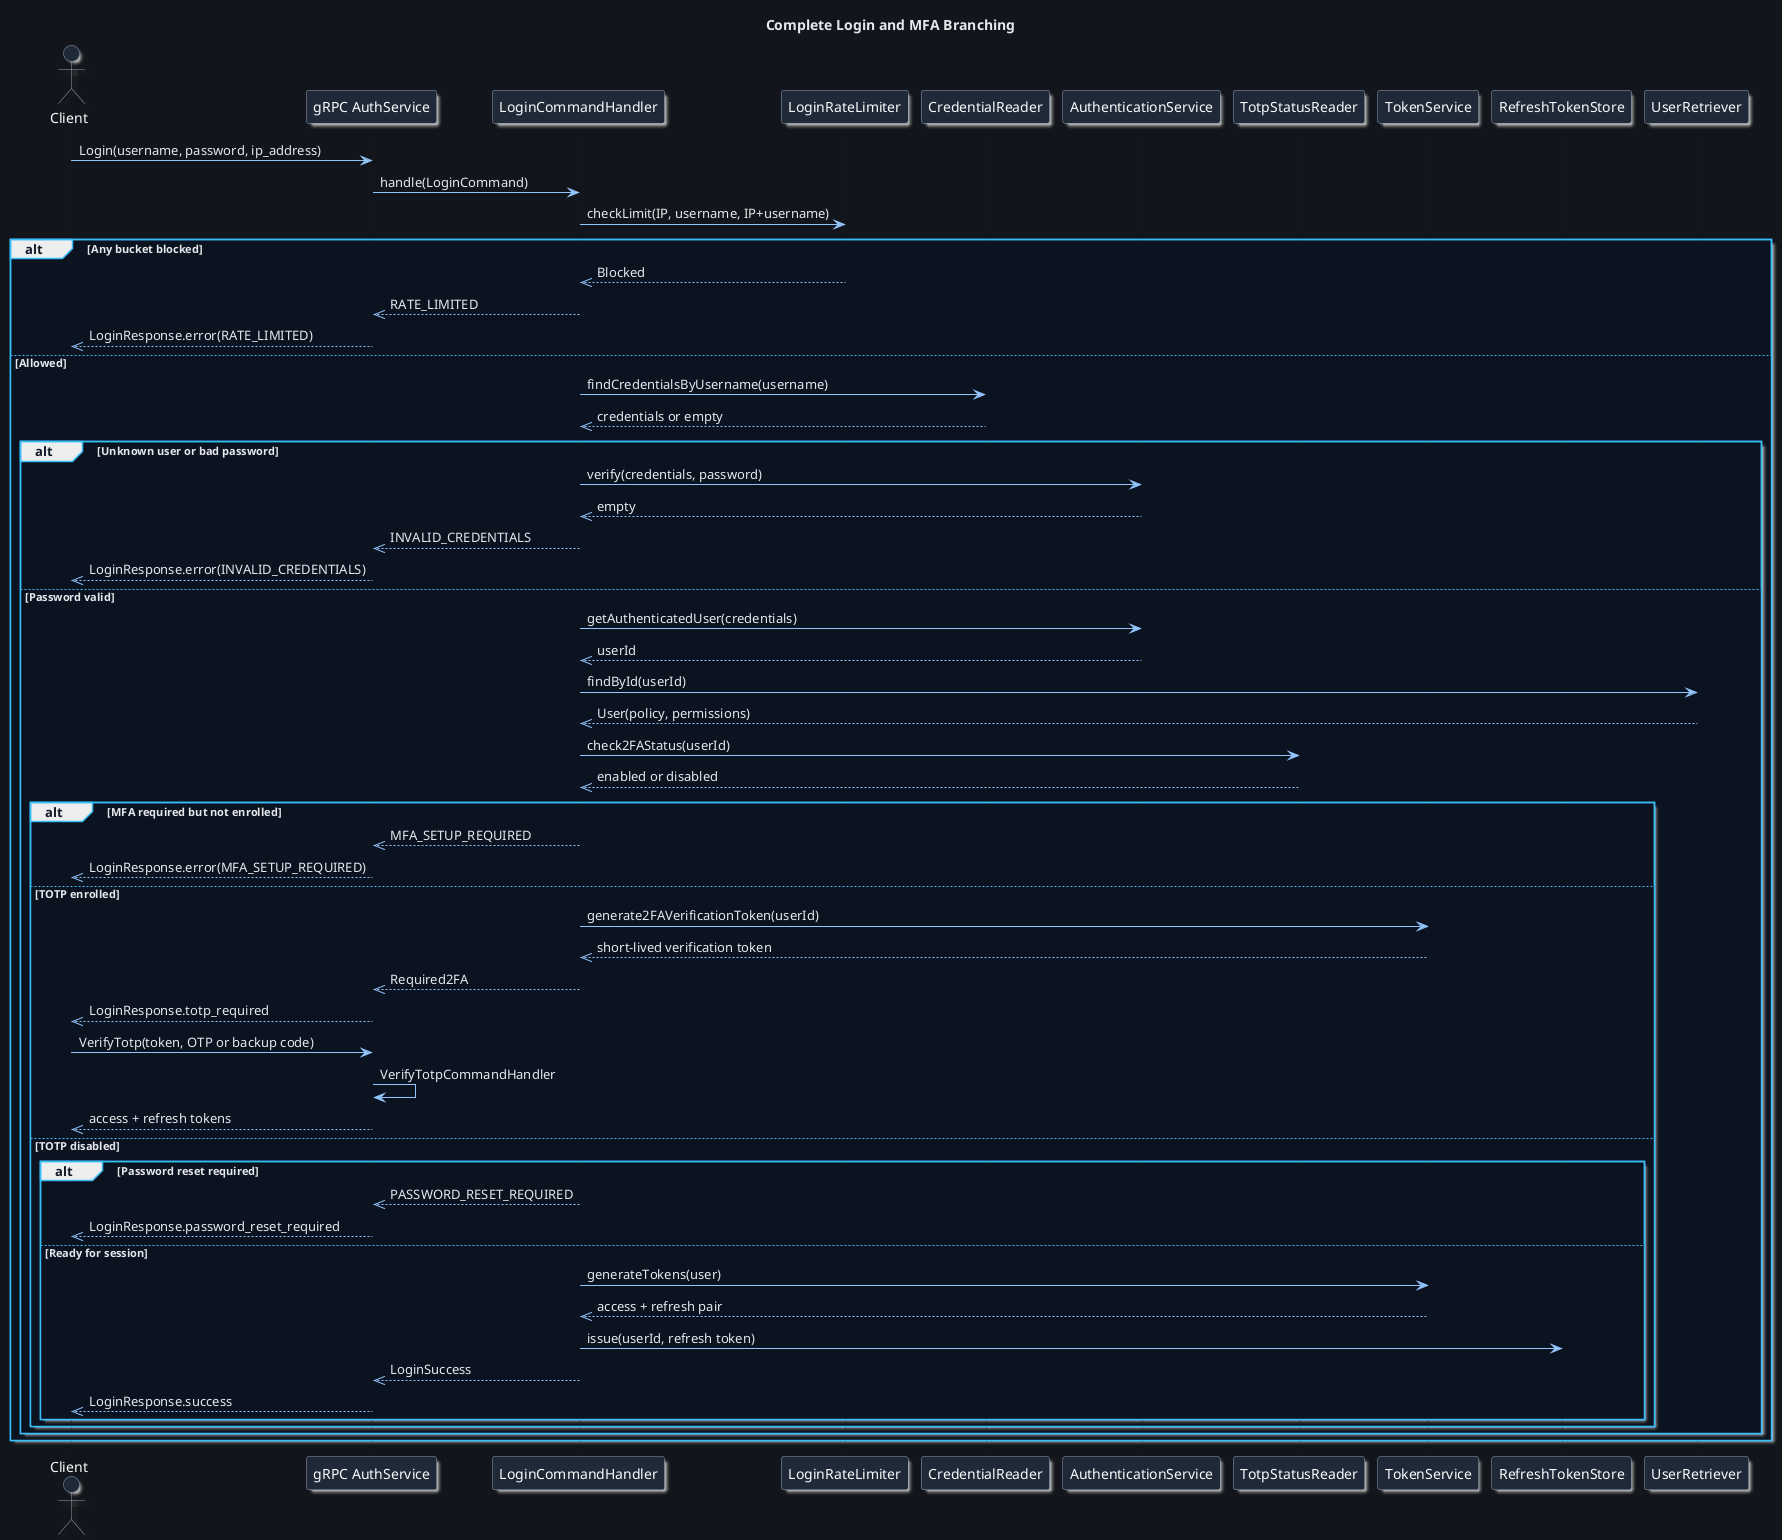

The diagram above was rendered by PlantUML. Its source (embedded in the PNG):
@startuml LoginSequenceDiagram
!include ../themes/dark-theme.puml
title Complete Login and MFA Branching

actor Client
participant "gRPC AuthService" as Grpc
participant "LoginCommandHandler" as Login
participant "LoginRateLimiter" as Limits
participant "CredentialReader" as Credentials
participant "AuthenticationService" as Auth
participant "TotpStatusReader" as TotpStatus
participant "TokenService" as Tokens
participant "RefreshTokenStore" as RefreshStore
participant "UserRetriever" as Users

Client -> Grpc: Login(username, password, ip_address)
Grpc -> Login: handle(LoginCommand)
Login -> Limits: checkLimit(IP, username, IP+username)
alt Any bucket blocked
    Limits -->> Login: Blocked
    Login -->> Grpc: RATE_LIMITED
    Grpc -->> Client: LoginResponse.error(RATE_LIMITED)
else Allowed
    Login -> Credentials: findCredentialsByUsername(username)
    Credentials -->> Login: credentials or empty
    alt Unknown user or bad password
        Login -> Auth: verify(credentials, password)
        Auth -->> Login: empty
        Login -->> Grpc: INVALID_CREDENTIALS
        Grpc -->> Client: LoginResponse.error(INVALID_CREDENTIALS)
    else Password valid
        Login -> Auth: getAuthenticatedUser(credentials)
        Auth -->> Login: userId
        Login -> Users: findById(userId)
        Users -->> Login: User(policy, permissions)
        Login -> TotpStatus: check2FAStatus(userId)
        TotpStatus -->> Login: enabled or disabled
        alt MFA required but not enrolled
            Login -->> Grpc: MFA_SETUP_REQUIRED
            Grpc -->> Client: LoginResponse.error(MFA_SETUP_REQUIRED)
        else TOTP enrolled
            Login -> Tokens: generate2FAVerificationToken(userId)
            Tokens -->> Login: short-lived verification token
            Login -->> Grpc: Required2FA
            Grpc -->> Client: LoginResponse.totp_required
            Client -> Grpc: VerifyTotp(token, OTP or backup code)
            Grpc -> Grpc: VerifyTotpCommandHandler
            Grpc -->> Client: access + refresh tokens
        else TOTP disabled
            alt Password reset required
                Login -->> Grpc: PASSWORD_RESET_REQUIRED
                Grpc -->> Client: LoginResponse.password_reset_required
            else Ready for session
                Login -> Tokens: generateTokens(user)
                Tokens -->> Login: access + refresh pair
                Login -> RefreshStore: issue(userId, refresh token)
                Login -->> Grpc: LoginSuccess
                Grpc -->> Client: LoginResponse.success
            end
        end
    end
end
@enduml